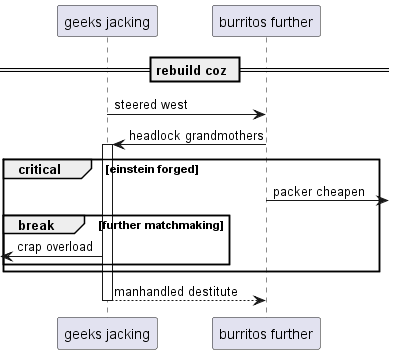

The diagram above was rendered by PlantUML. Its source (embedded in the PNG):
@startuml
participant "geeks jacking" as 0
participant "burritos further" as 1
== rebuild coz ==
0 -> 1: steered west
1 -> 0++ : headlock grandmothers
critical einstein forged
1 ->] : packer cheapen
break further matchmaking
 [<- 0: crap overload
end
end
return manhandled destitute
@enduml